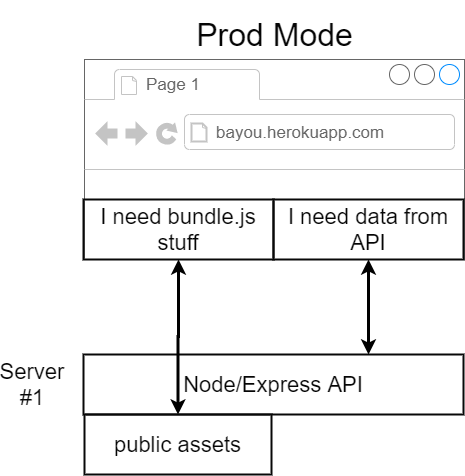

The diagram above was exported from draw.io. Its source (the exported page's mxGraphModel, read from the mxfile embedded in the PNG):
<mxGraphModel dx="1038" dy="499" grid="1" gridSize="10" guides="1" tooltips="1" connect="1" arrows="1" fold="1" page="1" pageScale="1" pageWidth="1100" pageHeight="850" background="#ffffff" math="0" shadow="0">
  <root>
    <mxCell id="0" />
    <mxCell id="1" parent="0" />
    <mxCell id="2" value="" style="strokeWidth=1;shadow=0;dashed=0;align=center;html=1;shape=mxgraph.mockup.containers.browserWindow;rSize=0;fillColor=#ffffff;strokeColor=#666666;mainText=,;recursiveResize=0;rounded=0;fontSize=22;fontColor=#050505;" parent="1" vertex="1">
      <mxGeometry x="412" y="225" width="380" height="200" as="geometry" />
    </mxCell>
    <mxCell id="3" value="Page 1" style="strokeWidth=1;shadow=0;dashed=0;align=center;html=1;shape=mxgraph.mockup.containers.anchor;fontSize=17;fontColor=#666666;align=left;" parent="2" vertex="1">
      <mxGeometry x="60" y="12" width="110" height="26" as="geometry" />
    </mxCell>
    <mxCell id="4" value="bayou.herokuapp.com" style="strokeWidth=1;shadow=0;dashed=0;align=center;html=1;shape=mxgraph.mockup.containers.anchor;rSize=0;fontSize=17;fontColor=#666666;align=left;" parent="2" vertex="1">
      <mxGeometry x="130" y="60" width="250" height="26" as="geometry" />
    </mxCell>
    <mxCell id="5" value="I need bundle.js stuff" style="rounded=0;whiteSpace=wrap;html=1;shadow=0;strokeColor=#080808;strokeWidth=2;fillColor=none;fontSize=22;fontColor=#050505;align=center;" parent="2" vertex="1">
      <mxGeometry x="-1" y="140" width="190" height="60" as="geometry" />
    </mxCell>
    <mxCell id="6" value="I need data from API" style="rounded=0;whiteSpace=wrap;html=1;shadow=0;strokeColor=#080808;strokeWidth=2;fillColor=none;fontSize=22;fontColor=#050505;align=center;" parent="2" vertex="1">
      <mxGeometry x="189" y="140" width="190" height="60" as="geometry" />
    </mxCell>
    <mxCell id="7" value="Prod Mode" style="text;html=1;strokeColor=none;fillColor=none;align=center;verticalAlign=middle;whiteSpace=wrap;rounded=0;shadow=0;fontSize=32;fontColor=#050505;" parent="1" vertex="1">
      <mxGeometry x="516" y="175" width="173" height="50" as="geometry" />
    </mxCell>
    <mxCell id="9" value="Node/Express API" style="rounded=0;whiteSpace=wrap;html=1;shadow=0;strokeColor=#080808;strokeWidth=2;fillColor=none;fontSize=22;fontColor=#050505;align=center;" parent="1" vertex="1">
      <mxGeometry x="411" y="520" width="380" height="60" as="geometry" />
    </mxCell>
    <mxCell id="14" style="edgeStyle=orthogonalEdgeStyle;rounded=0;html=1;exitX=0.5;exitY=0;entryX=0.5;entryY=0;startArrow=classic;startFill=1;jettySize=auto;orthogonalLoop=1;strokeWidth=3;fontSize=22;fontColor=#050505;" parent="1" source="7" target="7" edge="1">
      <mxGeometry relative="1" as="geometry" />
    </mxCell>
    <mxCell id="15" value="public assets" style="rounded=0;whiteSpace=wrap;html=1;shadow=0;strokeColor=#080808;strokeWidth=2;fillColor=none;fontSize=22;fontColor=#050505;align=center;" parent="1" vertex="1">
      <mxGeometry x="412" y="580" width="187" height="60" as="geometry" />
    </mxCell>
    <mxCell id="16" style="edgeStyle=orthogonalEdgeStyle;rounded=0;html=1;exitX=0.5;exitY=1;entryX=0.75;entryY=0;startArrow=classic;startFill=1;jettySize=auto;orthogonalLoop=1;strokeWidth=3;fontSize=32;fontColor=#050505;" parent="1" source="6" target="9" edge="1">
      <mxGeometry relative="1" as="geometry" />
    </mxCell>
    <mxCell id="19" style="edgeStyle=orthogonalEdgeStyle;rounded=0;html=1;exitX=0.5;exitY=1;entryX=0.5;entryY=0;startArrow=classic;startFill=1;jettySize=auto;orthogonalLoop=1;strokeWidth=3;fontSize=32;fontColor=#050505;" parent="1" source="5" target="15" edge="1">
      <mxGeometry relative="1" as="geometry" />
    </mxCell>
    <mxCell id="20" value="Server #1" style="text;html=1;strokeColor=none;fillColor=none;align=center;verticalAlign=middle;whiteSpace=wrap;rounded=0;shadow=0;fontSize=22;fontColor=#050505;" parent="1" vertex="1">
      <mxGeometry x="340" y="540" width="40" height="20" as="geometry" />
    </mxCell>
    <mxCell id="21" style="edgeStyle=orthogonalEdgeStyle;rounded=0;html=1;exitX=0.75;exitY=0;entryX=0.75;entryY=0;startArrow=none;startFill=0;endArrow=classic;endFill=1;jettySize=auto;orthogonalLoop=1;strokeColor=#000000;strokeWidth=3;fontSize=22;fontColor=#000000;" parent="1" source="7" target="7" edge="1">
      <mxGeometry relative="1" as="geometry" />
    </mxCell>
  </root>
</mxGraphModel>